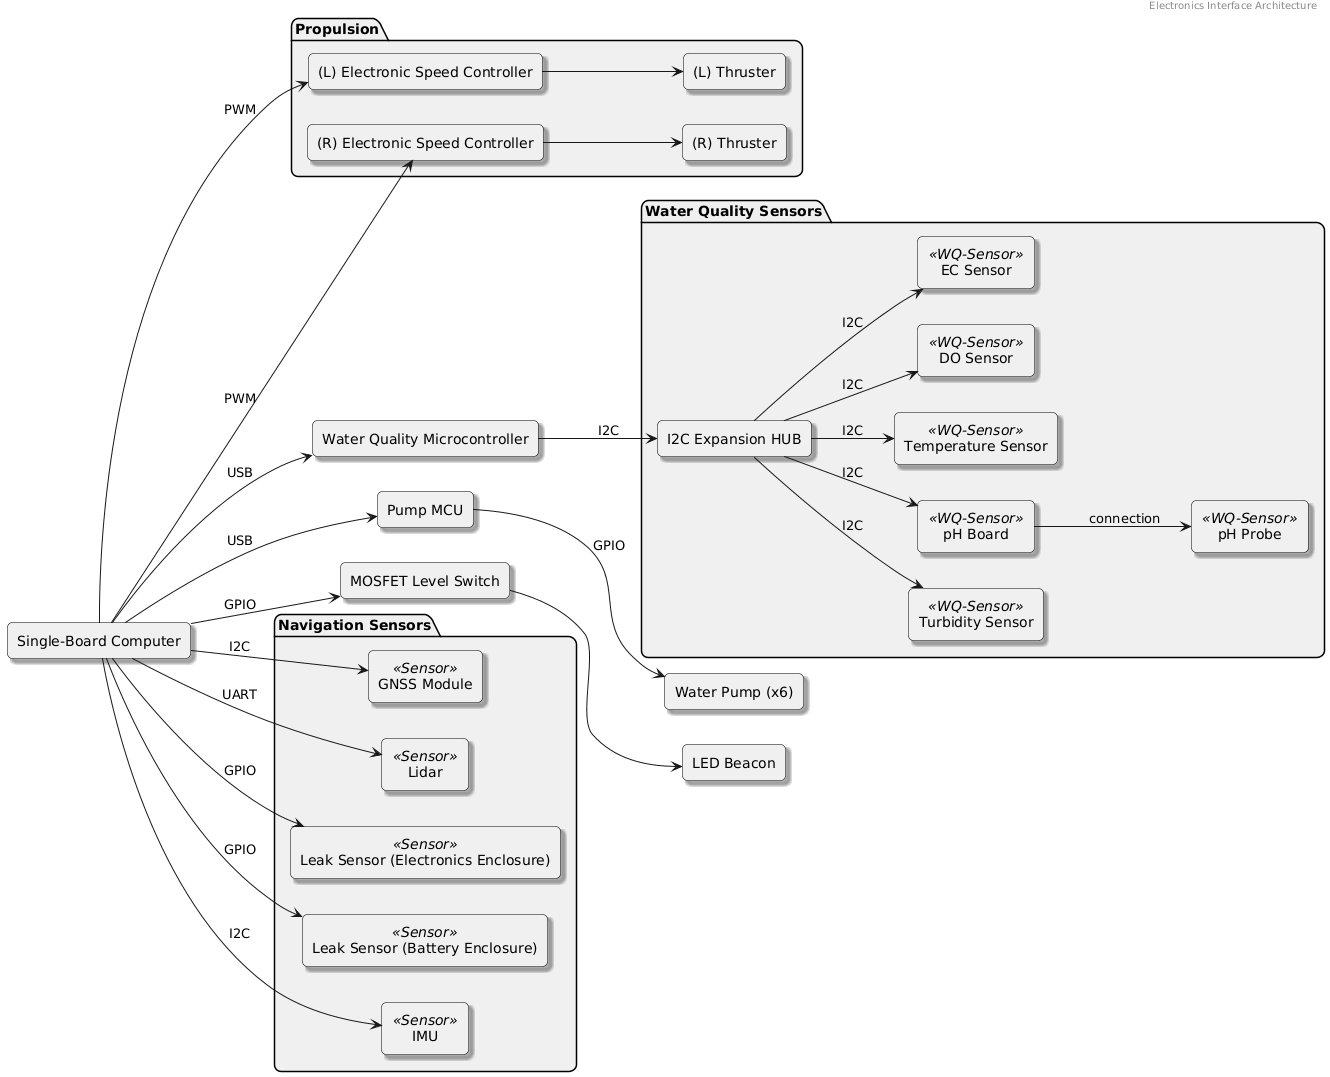

The diagram above was rendered by PlantUML. Its source (embedded in the PNG):
@startuml
left to right direction

skinparam rectangle {
    BorderColor Black
    RoundCorner 10
    Shadowing true
}

skinparam package {
    BackgroundColor #F0F0F0
    BorderColor Black
    RoundCorner 15
}

header "Electronics Interface Architecture"

' --- Core Computers ---
rectangle "Single-Board Computer" as SBC
rectangle "Water Quality Microcontroller" as MCU
rectangle "Pump MCU" as PUMPMCU

' --- Actuators ---
rectangle "MOSFET Level Switch" as MOSFET
rectangle "LED Beacon" as LED
rectangle "Water Pump (x6)" as Pump

' --- Propulsion ---
package "Propulsion" {
    rectangle "(L) Electronic Speed Controller" as ESCL
    rectangle "(R) Electronic Speed Controller" as ESCR
    rectangle "(L) Thruster" as MOTORL
    rectangle "(R) Thruster" as MOTORR
}

' --- Navigation Sensors ---
package "Navigation Sensors" {
    rectangle "GNSS Module" <<Sensor>> as GPS
    rectangle "Lidar" <<Sensor>> as LIDAR
    rectangle "Leak Sensor (Electronics Enclosure)" <<Sensor>> as LEAK1
    rectangle "Leak Sensor (Battery Enclosure)" <<Sensor>> as LEAK2
    rectangle "IMU"<<Sensor>> as IMU
}

' --- Water Quality Sensors ---
package "Water Quality Sensors" {
    rectangle "I2C Expansion HUB" as HUB
    rectangle "Turbidity Sensor" <<WQ-Sensor>> as TURB
    rectangle "pH Board" <<WQ-Sensor>> as PHBOARD
    rectangle "pH Probe" <<WQ-Sensor>> as PHPROBE
    rectangle "Temperature Sensor" <<WQ-Sensor>> as TEMP
    rectangle "DO Sensor" <<WQ-Sensor>> as DO
    rectangle "EC Sensor" <<WQ-Sensor>> as EC
}

' --- Connections ---
SBC --> MOSFET : GPIO
MOSFET --> LED

SBC --> GPS : I2C
SBC --> LIDAR : UART
SBC --> LEAK1 : GPIO
SBC --> LEAK2 : GPIO
SBC --> IMU : I2C

SBC --> ESCL : PWM
SBC --> ESCR : PWM
ESCL --> MOTORL
ESCR --> MOTORR

SBC --> MCU : USB
MCU --> HUB : I2C
HUB --> TURB : I2C
HUB --> PHBOARD : I2C
PHBOARD --> PHPROBE : connection
HUB --> TEMP : I2C
HUB --> DO : I2C
HUB --> EC : I2C

SBC --> PUMPMCU : USB
PUMPMCU --> Pump : GPIO
@enduml